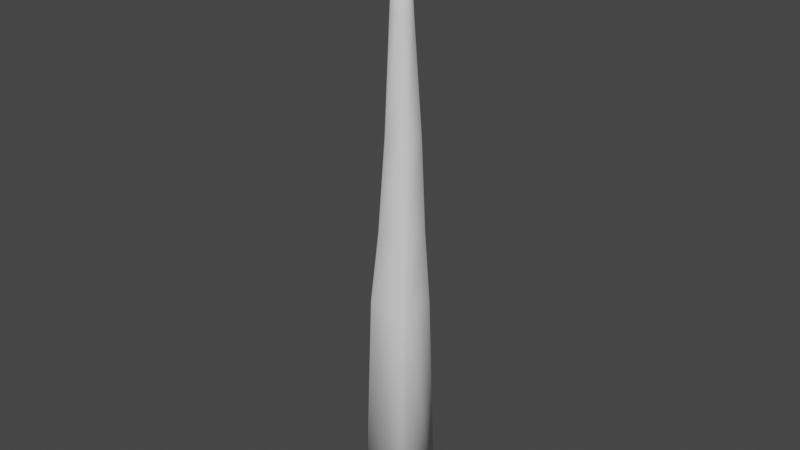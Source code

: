 # Source: Trunk.blend  (saved by Blender 3.3.6; exported with 4.5.12 LTS)
import bpy
from mathutils import Matrix  # noqa: F401  (used for matrix-valued properties, if any)

bpy.ops.wm.read_factory_settings(use_empty=True)
scene = bpy.context.scene
scene.name = 'Scene'

# ---- world
world_world = bpy.data.worlds.new('World'); scene.world = world_world
world_world.use_nodes = True; world_world.node_tree.nodes.clear()
_N = world_world.node_tree.nodes; _L = world_world.node_tree.links
n0 = _N.new('ShaderNodeOutputWorld'); n0.name = 'World Output'; n0.location = (300, 300)
n1 = _N.new('ShaderNodeBackground'); n1.name = 'Background'; n1.location = (10, 300)
n1.inputs[0].default_value = (0.05088, 0.05088, 0.05088, 1.0)
_L.new(n1.outputs[0], n0.inputs[0])
n0.is_active_output = True
world_world.color = (0.05088, 0.05088, 0.05088)
world_world.use_sun_shadow = False
world_world.sun_shadow_jitter_overblur = 0.0

# ---- meshes
me_cube_001 = bpy.data.meshes.new('Cube.001')
me_cube_001.from_pydata([(-1.196, -1.5, -12.47), (-1.5, -1.196, -12.47), (-0.8968, -1.2, 0.0), (-1.2, -0.8968, 0.0), (-1.5, 1.197, -12.47), (-1.196, 1.5, -12.47), (-1.2, 0.8969, 0.0), (-0.8968, 1.2, 0.0), (1.5, -1.196, -12.47), (1.197, -1.5, -12.47), (1.2, -0.8968, 0.0), (0.8969, -1.2, 0.0), (1.197, 1.5, -12.47), (1.5, 1.197, -12.47), (0.8969, 1.2, 0.0), (1.2, 0.8969, 0.0), (-0.5573, -0.96, 4.0), (-0.86, -0.6573, 4.0), (-0.86, 0.6574, 4.0), (-0.5573, 0.96, 4.0), (1.06, -0.6573, 4.0), (0.7574, -0.96, 4.0), (0.7574, 0.96, 4.0), (1.06, 0.6574, 4.0), (-0.3657, -0.668, 9.0), (-0.668, -0.3657, 9.0), (-0.668, 0.5658, 9.0), (-0.3657, 0.868, 9.0), (0.868, -0.3657, 9.0), (0.5658, -0.668, 9.0), (0.5658, 0.868, 9.0), (0.868, 0.5658, 9.0), (-0.2355, -0.4376, 15.0), (-0.5376, -0.1355, 15.0), (-0.5376, 0.3356, 15.0), (-0.2355, 0.6376, 15.0), (0.5376, -0.1355, 15.0), (0.2356, -0.4376, 15.0), (0.2356, 0.6376, 15.0), (0.5376, 0.3356, 15.0), (-0.3226, 0.07943, 21.0), (-0.02057, -0.2226, 21.0), (-0.02057, 0.4226, 21.0), (-0.3226, 0.1207, 21.0), (0.02063, -0.2226, 21.0), (0.3226, 0.07943, 21.0), (0.3226, 0.1207, 21.0), (0.02063, 0.4226, 21.0)], [], [(9, 11, 2, 0), (14, 7, 19, 22), (10, 15, 23, 20), (6, 3, 17, 18), (1, 3, 6, 4), (2, 11, 21, 16), (22, 19, 27, 30), (5, 7, 14, 12), (13, 15, 10, 8), (18, 17, 25, 26), (34, 33, 40, 43), (20, 23, 31, 28), (26, 25, 33, 34), (16, 21, 29, 24), (38, 35, 42, 47), (24, 29, 37, 32), (30, 27, 35, 38), (28, 31, 39, 36), (36, 39, 46, 45), (46, 47, 42, 43, 40, 41, 44, 45), (32, 37, 44, 41), (0, 2, 3, 1), (7, 5, 4, 6), (15, 13, 12, 14), (11, 9, 8, 10), (2, 16, 17, 3), (19, 7, 6, 18), (10, 20, 21, 11), (23, 15, 14, 22), (20, 28, 29, 21), (25, 17, 16, 24), (18, 26, 27, 19), (31, 23, 22, 30), (30, 38, 39, 31), (37, 29, 28, 36), (24, 32, 33, 25), (35, 27, 26, 34), (36, 45, 44, 37), (40, 33, 32, 41), (34, 43, 42, 35), (46, 39, 38, 47), (4, 5, 12, 13, 8, 9, 0, 1)])
me_cube_001.polygons.foreach_set('use_smooth', [True] * 42)
_uv = me_cube_001.uv_layers.new(name='UVMap')
_uv.uv.foreach_set('vector', [0.375, 0.7753, 0.625, 0.7816, 0.625, 0.9684, 0.375, 0.9747, 0.625, 0.4684, 0.625, 0.2816, 0.625, 0.2894, 0.625, 0.4606, 0.625, 0.7184, 0.625, 0.5316, 0.625, 0.5394, 0.625, 0.7106, 0.625, 0.2184, 0.625, 0.03158, 0.625, 0.03941, 0.625, 0.2106, 0.375, 0.0253, 0.625, 0.03158, 0.625, 0.2184, 0.375, 0.2247, 0.625, 0.9684, 0.625, 0.7816, 0.625, 0.7894, 0.625, 0.9606, 0.625, 0.4606, 0.625, 0.2894, 0.625, 0.2992, 0.625, 0.4508, 0.375, 0.2753, 0.625, 0.2816, 0.625, 0.4684, 0.375, 0.4747, 0.375, 0.5253, 0.625, 0.5316, 0.625, 0.7184, 0.375, 0.7247, 0.625, 0.2106, 0.625, 0.03941, 0.625, 0.0492, 0.625, 0.2008, 0.625, 0.1798, 0.625, 0.07023, 0.625, 0.117, 0.625, 0.133, 0.625, 0.7106, 0.625, 0.5394, 0.625, 0.5492, 0.625, 0.7008, 0.625, 0.2008, 0.625, 0.0492, 0.625, 0.07023, 0.625, 0.1798, 0.625, 0.9606, 0.625, 0.7894, 0.625, 0.7992, 0.625, 0.9508, 0.625, 0.4298, 0.625, 0.3202, 0.625, 0.367, 0.625, 0.383, 0.625, 0.9508, 0.625, 0.7992, 0.625, 0.8202, 0.625, 0.9298, 0.625, 0.4508, 0.625, 0.2992, 0.625, 0.3202, 0.625, 0.4298, 0.625, 0.7008, 0.625, 0.5492, 0.625, 0.5702, 0.625, 0.6798, 0.625, 0.6798, 0.625, 0.5702, 0.625, 0.617, 0.625, 0.633, 0.625, 0.617, 0.742, 0.5, 0.758, 0.5, 0.875, 0.617, 0.875, 0.633, 0.758, 0.75, 0.742, 0.75, 0.625, 0.633, 0.625, 0.9298, 0.625, 0.8202, 0.625, 0.867, 0.625, 0.883, 0.3943, 0.0, 0.625, 0.0, 0.625, 0.03158, 0.375, 0.0253, 0.625, 0.2816, 0.375, 0.2753, 0.375, 0.2247, 0.625, 0.2184, 0.625, 0.5316, 0.375, 0.5253, 0.375, 0.4747, 0.625, 0.4684, 0.625, 0.7816, 0.375, 0.7753, 0.375, 0.7247, 0.625, 0.7184, 0.625, 0.0, 0.625, 0.0, 0.625, 0.03941, 0.625, 0.03158, 0.625, 0.2894, 0.625, 0.2816, 0.625, 0.2184, 0.625, 0.2106, 0.625, 0.7184, 0.625, 0.7106, 0.625, 0.7894, 0.625, 0.7816, 0.625, 0.5394, 0.625, 0.5316, 0.625, 0.4684, 0.625, 0.4606, 0.625, 0.7106, 0.625, 0.7008, 0.625, 0.7992, 0.625, 0.7894, 0.625, 0.0492, 0.625, 0.03941, 0.625, 0.0, 0.625, 0.0, 0.625, 0.2106, 0.625, 0.2008, 0.625, 0.2992, 0.625, 0.2894, 0.625, 0.5492, 0.625, 0.5394, 0.625, 0.4606, 0.625, 0.4508, 0.625, 0.4508, 0.625, 0.4298, 0.625, 0.5702, 0.625, 0.5492, 0.625, 0.8202, 0.625, 0.7992, 0.625, 0.7008, 0.625, 0.6798, 0.625, 0.0, 0.625, 0.0, 0.625, 0.07023, 0.625, 0.0492, 0.625, 0.3202, 0.625, 0.2992, 0.625, 0.2008, 0.625, 0.1798, 0.625, 0.6798, 0.625, 0.633, 0.625, 0.867, 0.625, 0.8202, 0.625, 0.117, 0.625, 0.07023, 0.625, 0.0, 0.625, 0.0, 0.625, 0.1798, 0.625, 0.133, 0.625, 0.367, 0.625, 0.3202, 0.625, 0.617, 0.625, 0.5702, 0.625, 0.4298, 0.625, 0.383, 0.125, 0.5253, 0.1503, 0.5, 0.3497, 0.5, 0.375, 0.5253, 0.375, 0.7247, 0.3497, 0.75, 0.1503, 0.75, 0.125, 0.7247])
me_cube_001.use_remesh_fix_poles = True
me_cube_001.use_remesh_preserve_attributes = False
me_cube_001.update()

# ---- objects
ob_trunk = bpy.data.objects.new('Trunk', me_cube_001)

# ---- transforms, parenting, visibility, modifiers, constraints
ob_trunk.location = (0.0, 0.0, 0.0)

# ---- collection membership
scene.collection.objects.link(ob_trunk)

# ---- scene / render settings (as saved in the file)
scene.frame_start = 1; scene.frame_end = 250; scene.frame_set(1)
scene.render.engine = 'BLENDER_EEVEE_NEXT'
scene.cycles.sampling_pattern = 'TABULATED_SOBOL'
scene.cycles.use_light_tree = False
scene.view_settings.view_transform = 'Filmic'
bpy.context.view_layer.update()

# ---- added for rendering (the .blend has no active camera and no usable light): camera, sun
cam_auto = bpy.data.cameras.new('AutoCamera')
cam_auto.lens = 50.0
cam_auto.sensor_width = 36.0
cam_auto.clip_end = 1000.0
ob_auto_camera = bpy.data.objects.new('AutoCamera', cam_auto)
scene.collection.objects.link(ob_auto_camera)
ob_auto_camera.location = (31.2177, -37.4613, 29.2377)
ob_auto_camera.rotation_euler = (1.09748, -7.21219e-08, 0.694738)
scene.camera = ob_auto_camera
light_auto_sun = bpy.data.lights.new('AutoSun', 'SUN')
light_auto_sun.energy = 3.0
light_auto_sun.angle = 0.0523599
ob_auto_sun = bpy.data.objects.new('AutoSun', light_auto_sun)
scene.collection.objects.link(ob_auto_sun)
ob_auto_sun.rotation_euler = (0.872665, 0.174533, 0.523599)
bpy.context.view_layer.update()
